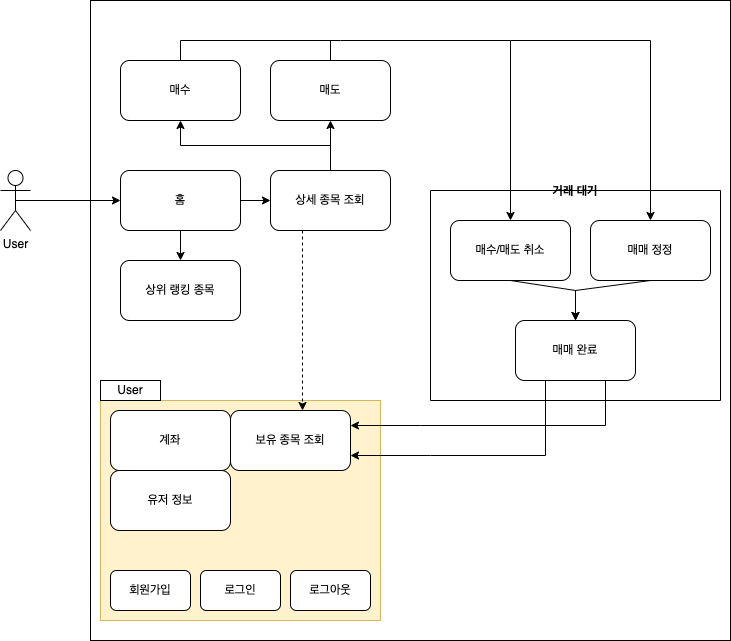

The diagram above was exported from draw.io. Its source (the exported page's mxGraphModel, read from the mxfile embedded in the PNG):
<mxGraphModel dx="594" dy="694" grid="1" gridSize="10" guides="1" tooltips="1" connect="1" arrows="1" fold="1" page="1" pageScale="1" pageWidth="827" pageHeight="1169" math="0" shadow="0">
  <root>
    <mxCell id="0" />
    <mxCell id="1" parent="0" />
    <mxCell id="i40yb2dVvD6R4SsuW_Zv-12" value="" style="whiteSpace=wrap;html=1;aspect=fixed;" parent="1" vertex="1">
      <mxGeometry x="460" y="255" width="270" height="270" as="geometry" />
    </mxCell>
    <mxCell id="6hnWrg8uk19GEJDnKuz1-1" value="" style="whiteSpace=wrap;html=1;aspect=fixed;" parent="1" vertex="1">
      <mxGeometry x="100" y="70" width="640" height="640" as="geometry" />
    </mxCell>
    <mxCell id="6hnWrg8uk19GEJDnKuz1-23" value="" style="rounded=0;whiteSpace=wrap;html=1;fillColor=#fff2cc;strokeColor=#d6b656;" parent="1" vertex="1">
      <mxGeometry x="110" y="470" width="280" height="220" as="geometry" />
    </mxCell>
    <mxCell id="i40yb2dVvD6R4SsuW_Zv-14" value="거래 대기" style="swimlane;startSize=0;" parent="1" vertex="1">
      <mxGeometry x="440" y="260" width="290" height="210" as="geometry">
        <mxRectangle x="440" y="260" width="90" height="30" as="alternateBounds" />
      </mxGeometry>
    </mxCell>
    <mxCell id="6hnWrg8uk19GEJDnKuz1-43" value="매매 완료" style="rounded=1;whiteSpace=wrap;html=1;" parent="i40yb2dVvD6R4SsuW_Zv-14" vertex="1">
      <mxGeometry x="85" y="130" width="120" height="60" as="geometry" />
    </mxCell>
    <mxCell id="6hnWrg8uk19GEJDnKuz1-36" value="" style="endArrow=classic;html=1;rounded=0;entryX=1;entryY=0.75;entryDx=0;entryDy=0;exitX=0.25;exitY=1;exitDx=0;exitDy=0;" parent="1" source="6hnWrg8uk19GEJDnKuz1-43" target="6hnWrg8uk19GEJDnKuz1-20" edge="1">
      <mxGeometry width="50" height="50" relative="1" as="geometry">
        <mxPoint x="550" y="440" as="sourcePoint" />
        <mxPoint x="430" y="360" as="targetPoint" />
        <Array as="points">
          <mxPoint x="555" y="525" />
          <mxPoint x="440" y="525" />
        </Array>
      </mxGeometry>
    </mxCell>
    <mxCell id="i40yb2dVvD6R4SsuW_Zv-3" style="edgeStyle=orthogonalEdgeStyle;rounded=0;orthogonalLoop=1;jettySize=auto;html=1;exitX=0.5;exitY=0.5;exitDx=0;exitDy=0;exitPerimeter=0;entryX=0;entryY=0.5;entryDx=0;entryDy=0;" parent="1" source="6hnWrg8uk19GEJDnKuz1-2" target="6hnWrg8uk19GEJDnKuz1-21" edge="1">
      <mxGeometry relative="1" as="geometry" />
    </mxCell>
    <mxCell id="6hnWrg8uk19GEJDnKuz1-2" value="User" style="shape=umlActor;verticalLabelPosition=bottom;verticalAlign=top;html=1;outlineConnect=0;" parent="1" vertex="1">
      <mxGeometry x="10" y="240" width="30" height="60" as="geometry" />
    </mxCell>
    <mxCell id="6hnWrg8uk19GEJDnKuz1-10" value="매도" style="rounded=1;whiteSpace=wrap;html=1;" parent="1" vertex="1">
      <mxGeometry x="280" y="130" width="120" height="60" as="geometry" />
    </mxCell>
    <mxCell id="6hnWrg8uk19GEJDnKuz1-45" value="" style="endArrow=classic;html=1;rounded=0;exitX=0.5;exitY=1;exitDx=0;exitDy=0;entryX=0.5;entryY=0;entryDx=0;entryDy=0;" parent="1" source="6hnWrg8uk19GEJDnKuz1-27" target="6hnWrg8uk19GEJDnKuz1-43" edge="1">
      <mxGeometry width="50" height="50" relative="1" as="geometry">
        <mxPoint x="390" y="440" as="sourcePoint" />
        <mxPoint x="440" y="390" as="targetPoint" />
        <Array as="points">
          <mxPoint x="585" y="360" />
        </Array>
      </mxGeometry>
    </mxCell>
    <mxCell id="6hnWrg8uk19GEJDnKuz1-11" value="매수" style="rounded=1;whiteSpace=wrap;html=1;" parent="1" vertex="1">
      <mxGeometry x="130" y="130" width="120" height="60" as="geometry" />
    </mxCell>
    <mxCell id="6hnWrg8uk19GEJDnKuz1-15" value="로그인" style="rounded=1;whiteSpace=wrap;html=1;" parent="1" vertex="1">
      <mxGeometry x="210" y="640" width="80" height="40" as="geometry" />
    </mxCell>
    <mxCell id="i40yb2dVvD6R4SsuW_Zv-6" value="" style="edgeStyle=orthogonalEdgeStyle;rounded=0;orthogonalLoop=1;jettySize=auto;html=1;" parent="1" source="6hnWrg8uk19GEJDnKuz1-16" target="6hnWrg8uk19GEJDnKuz1-10" edge="1">
      <mxGeometry relative="1" as="geometry" />
    </mxCell>
    <mxCell id="i40yb2dVvD6R4SsuW_Zv-7" style="edgeStyle=orthogonalEdgeStyle;rounded=0;orthogonalLoop=1;jettySize=auto;html=1;exitX=0.5;exitY=0;exitDx=0;exitDy=0;" parent="1" source="6hnWrg8uk19GEJDnKuz1-16" target="6hnWrg8uk19GEJDnKuz1-11" edge="1">
      <mxGeometry relative="1" as="geometry" />
    </mxCell>
    <mxCell id="6hnWrg8uk19GEJDnKuz1-16" value="상세 종목 조회" style="rounded=1;whiteSpace=wrap;html=1;" parent="1" vertex="1">
      <mxGeometry x="280" y="240" width="120" height="60" as="geometry" />
    </mxCell>
    <mxCell id="6hnWrg8uk19GEJDnKuz1-18" value="로그아웃" style="rounded=1;whiteSpace=wrap;html=1;" parent="1" vertex="1">
      <mxGeometry x="300" y="640" width="80" height="40" as="geometry" />
    </mxCell>
    <mxCell id="6hnWrg8uk19GEJDnKuz1-19" value="유저 정보" style="rounded=1;whiteSpace=wrap;html=1;" parent="1" vertex="1">
      <mxGeometry x="120" y="540" width="120" height="60" as="geometry" />
    </mxCell>
    <mxCell id="6hnWrg8uk19GEJDnKuz1-20" value="보유 종목 조회" style="rounded=1;whiteSpace=wrap;html=1;" parent="1" vertex="1">
      <mxGeometry x="240" y="480" width="120" height="60" as="geometry" />
    </mxCell>
    <mxCell id="i40yb2dVvD6R4SsuW_Zv-5" value="" style="edgeStyle=orthogonalEdgeStyle;rounded=0;orthogonalLoop=1;jettySize=auto;html=1;" parent="1" source="6hnWrg8uk19GEJDnKuz1-21" target="6hnWrg8uk19GEJDnKuz1-16" edge="1">
      <mxGeometry relative="1" as="geometry" />
    </mxCell>
    <mxCell id="K0tpYIOrmxVjL7egq56M-2" value="" style="edgeStyle=orthogonalEdgeStyle;rounded=0;orthogonalLoop=1;jettySize=auto;html=1;" parent="1" source="6hnWrg8uk19GEJDnKuz1-21" target="K0tpYIOrmxVjL7egq56M-1" edge="1">
      <mxGeometry relative="1" as="geometry" />
    </mxCell>
    <mxCell id="6hnWrg8uk19GEJDnKuz1-21" value="홈" style="rounded=1;whiteSpace=wrap;html=1;" parent="1" vertex="1">
      <mxGeometry x="130" y="240" width="120" height="60" as="geometry" />
    </mxCell>
    <mxCell id="6hnWrg8uk19GEJDnKuz1-22" value="계좌" style="rounded=1;whiteSpace=wrap;html=1;" parent="1" vertex="1">
      <mxGeometry x="120" y="480" width="120" height="60" as="geometry" />
    </mxCell>
    <mxCell id="6hnWrg8uk19GEJDnKuz1-24" value="User" style="rounded=0;whiteSpace=wrap;html=1;" parent="1" vertex="1">
      <mxGeometry x="110" y="450" width="60" height="20" as="geometry" />
    </mxCell>
    <mxCell id="6hnWrg8uk19GEJDnKuz1-26" value="매수/매도 취소" style="rounded=1;whiteSpace=wrap;html=1;" parent="1" vertex="1">
      <mxGeometry x="460" y="290" width="120" height="60" as="geometry" />
    </mxCell>
    <mxCell id="6hnWrg8uk19GEJDnKuz1-27" value="매매 정정" style="rounded=1;whiteSpace=wrap;html=1;" parent="1" vertex="1">
      <mxGeometry x="600" y="290" width="120" height="60" as="geometry" />
    </mxCell>
    <mxCell id="6hnWrg8uk19GEJDnKuz1-33" value="" style="endArrow=classic;html=1;rounded=0;entryX=0.5;entryY=0;entryDx=0;entryDy=0;" parent="1" target="6hnWrg8uk19GEJDnKuz1-26" edge="1">
      <mxGeometry width="50" height="50" relative="1" as="geometry">
        <mxPoint x="190" y="130" as="sourcePoint" />
        <mxPoint x="240" y="80" as="targetPoint" />
        <Array as="points">
          <mxPoint x="190" y="110" />
          <mxPoint x="350" y="110" />
          <mxPoint x="520" y="110" />
        </Array>
      </mxGeometry>
    </mxCell>
    <mxCell id="6hnWrg8uk19GEJDnKuz1-34" value="" style="endArrow=none;html=1;rounded=0;" parent="1" edge="1">
      <mxGeometry width="50" height="50" relative="1" as="geometry">
        <mxPoint x="340" y="130" as="sourcePoint" />
        <mxPoint x="340" y="110" as="targetPoint" />
      </mxGeometry>
    </mxCell>
    <mxCell id="6hnWrg8uk19GEJDnKuz1-35" value="" style="endArrow=classic;html=1;rounded=0;entryX=0.5;entryY=0;entryDx=0;entryDy=0;" parent="1" target="6hnWrg8uk19GEJDnKuz1-27" edge="1">
      <mxGeometry width="50" height="50" relative="1" as="geometry">
        <mxPoint x="520" y="110" as="sourcePoint" />
        <mxPoint x="600" y="70" as="targetPoint" />
        <Array as="points">
          <mxPoint x="660" y="110" />
        </Array>
      </mxGeometry>
    </mxCell>
    <mxCell id="6hnWrg8uk19GEJDnKuz1-39" value="" style="endArrow=classic;html=1;rounded=0;entryX=1;entryY=0.25;entryDx=0;entryDy=0;exitX=0.75;exitY=1;exitDx=0;exitDy=0;" parent="1" source="6hnWrg8uk19GEJDnKuz1-43" target="6hnWrg8uk19GEJDnKuz1-20" edge="1">
      <mxGeometry width="50" height="50" relative="1" as="geometry">
        <mxPoint x="210" y="130" as="sourcePoint" />
        <mxPoint x="260" y="80" as="targetPoint" />
        <Array as="points">
          <mxPoint x="615" y="495" />
          <mxPoint x="430" y="495" />
        </Array>
      </mxGeometry>
    </mxCell>
    <mxCell id="6hnWrg8uk19GEJDnKuz1-44" value="" style="endArrow=classic;html=1;rounded=0;exitX=0.5;exitY=1;exitDx=0;exitDy=0;entryX=0.5;entryY=0;entryDx=0;entryDy=0;" parent="1" source="6hnWrg8uk19GEJDnKuz1-26" target="6hnWrg8uk19GEJDnKuz1-43" edge="1">
      <mxGeometry width="50" height="50" relative="1" as="geometry">
        <mxPoint x="390" y="440" as="sourcePoint" />
        <mxPoint x="440" y="390" as="targetPoint" />
        <Array as="points">
          <mxPoint x="585" y="360" />
        </Array>
      </mxGeometry>
    </mxCell>
    <mxCell id="6hnWrg8uk19GEJDnKuz1-47" value="회원가입" style="rounded=1;whiteSpace=wrap;html=1;" parent="1" vertex="1">
      <mxGeometry x="120" y="640" width="80" height="40" as="geometry" />
    </mxCell>
    <mxCell id="6hnWrg8uk19GEJDnKuz1-49" value="" style="endArrow=classic;html=1;rounded=0;exitX=0.75;exitY=1;exitDx=0;exitDy=0;dashed=1;" parent="1" edge="1">
      <mxGeometry width="50" height="50" relative="1" as="geometry">
        <mxPoint x="312" y="300" as="sourcePoint" />
        <mxPoint x="312" y="480" as="targetPoint" />
      </mxGeometry>
    </mxCell>
    <mxCell id="K0tpYIOrmxVjL7egq56M-1" value="상위 랭킹 종목" style="rounded=1;whiteSpace=wrap;html=1;" parent="1" vertex="1">
      <mxGeometry x="130" y="330" width="120" height="60" as="geometry" />
    </mxCell>
  </root>
</mxGraphModel>